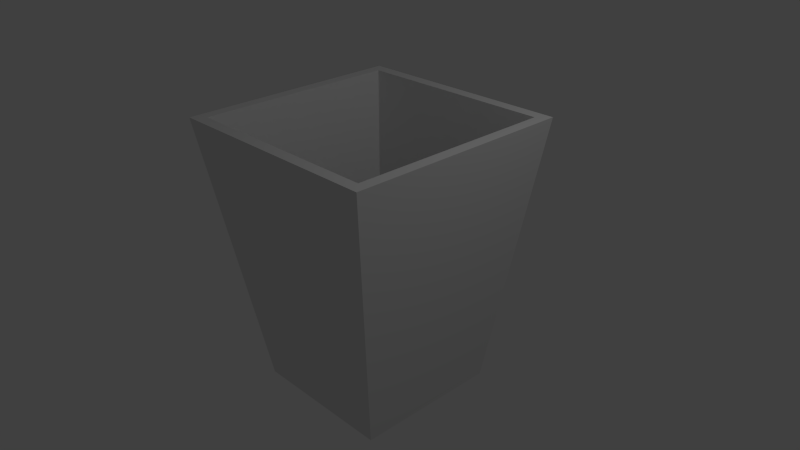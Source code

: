 # Source: waste_bin_.blend  (saved by Blender 2.76.0; exported with 4.5.12 LTS)
import bpy
from mathutils import Matrix  # noqa: F401  (used for matrix-valued properties, if any)

bpy.ops.wm.read_factory_settings(use_empty=True)
scene = bpy.context.scene
scene.name = 'Scene'

# ---- collections
col_collection_1 = bpy.data.collections.new('Collection 1'); scene.collection.children.link(col_collection_1)

# ---- materials (node trees are filled in below, after node groups)
mat_material = bpy.data.materials.new('Material')
mat_material.alpha_threshold = 0.0
mat_material.use_transparent_shadow = False
mat_material.roughness = 0.5
mat_material.line_color = (0.0, 0.0, 0.0, 1.0)

# ---- material node trees

# ---- world
world_world = bpy.data.worlds.new('World'); scene.world = world_world
world_world.color = (0.05088, 0.05088, 0.05088)
world_world.use_sun_shadow = False
world_world.sun_shadow_jitter_overblur = 0.0
world_world.cycles.sampling_method = 'MANUAL'
world_world.cycles.sample_map_resolution = 256

# ---- cameras
cam_camera = bpy.data.cameras.new('Camera')
cam_camera.clip_end = 100.0
cam_camera.lens = 35.0
cam_camera.sensor_width = 32.0
cam_camera.sensor_height = 18.0
cam_camera.ortho_scale = 7.314
cam_camera.dof.focus_distance = 0.0
cam_camera.dof.aperture_fstop = 128.0

# ---- lights
light_lamp = bpy.data.lights.new('Lamp', 'POINT')
light_lamp.transmission_factor = 0.0
light_lamp.cutoff_distance = 30.0
light_lamp.energy = 100.0
light_lamp.shadow_buffer_clip_start = 1.001
light_lamp.shadow_soft_size = 0.1
light_lamp.shadow_maximum_resolution = 0.006
light_lamp.use_absolute_resolution = True
light_lamp.cycles.use_multiple_importance_sampling = False

# ---- meshes
me_cube = bpy.data.meshes.new('Cube')
me_cube.from_pydata([(1.0, 1.0, -1.0), (1.0, -1.0, -1.0), (-1.0, -1.0, -1.0), (-1.0, 1.0, -1.0), (1.381, 1.381, 1.0), (1.381, -1.381, 1.0), (-1.381, -1.381, 1.0), (-1.381, 1.381, 1.0), (1.535, 1.535, 1.0), (1.535, -1.535, 1.0), (-1.535, 1.535, 1.0), (-1.535, -1.535, 1.0), (0.989, 0.989, -0.8243), (0.989, -0.989, -0.8243), (-0.989, 0.989, -0.8243), (-0.989, -0.989, -0.8243)], [], [(0, 1, 2, 3), (7, 6, 15, 14), (0, 8, 9, 1), (1, 9, 11, 2), (2, 11, 10, 3), (8, 0, 3, 10), (4, 5, 9, 8), (7, 4, 8, 10), (5, 6, 11, 9), (6, 7, 10, 11), (12, 14, 15, 13), (4, 7, 14, 12), (6, 5, 13, 15), (5, 4, 12, 13)])
me_cube.materials.append(mat_material)
me_cube.use_remesh_preserve_volume = False
me_cube.use_remesh_preserve_attributes = False
me_cube.use_mirror_vertex_groups = False
me_cube.update()

# ---- objects
ob_cube = bpy.data.objects.new('Cube', me_cube)
ob_lamp = bpy.data.objects.new('Lamp', light_lamp)
ob_camera = bpy.data.objects.new('Camera', cam_camera)

# ---- transforms, parenting, visibility, modifiers, constraints
ob_cube.location = (0.0, 0.0, 0.0)
ob_cube.scale = (1.0, 1.0, 1.851)
ob_cube.lock_rotations_4d = False
ob_cube.empty_display_type = 'ARROWS'
ob_cube.lineart.crease_threshold = 0.0
ob_lamp.location = (4.076, 1.005, 5.904)
ob_lamp.rotation_euler = (0.6503, 0.05522, 1.866)
ob_lamp.lock_rotations_4d = False
ob_lamp.empty_display_type = 'ARROWS'
ob_lamp.color = (0.0, 0.0, 0.0, 0.0)
ob_lamp.lineart.crease_threshold = 0.0
ob_camera.location = (7.481, -6.508, 5.344)
ob_camera.rotation_euler = (1.109, 0.01082, 0.8149)
ob_camera.lock_rotations_4d = False
ob_camera.empty_display_type = 'ARROWS'
ob_camera.color = (0.0, 0.0, 0.0, 0.0)
ob_camera.display_type = 'WIRE'
ob_camera.lineart.crease_threshold = 0.0

# ---- collection membership
col_collection_1.objects.link(ob_cube)
col_collection_1.objects.link(ob_lamp)
col_collection_1.objects.link(ob_camera)

# ---- scene / render settings (as saved in the file)
scene.camera = ob_camera
scene.frame_start = 1; scene.frame_end = 250; scene.frame_set(1)
scene.render.engine = 'BLENDER_EEVEE_NEXT'
scene.render.resolution_percentage = 50
scene.render.dither_intensity = 0.0
scene.cycles.use_denoising = False
scene.cycles.samples = 10
scene.cycles.sampling_pattern = 'TABULATED_SOBOL'
scene.cycles.light_sampling_threshold = 0.0
scene.cycles.use_adaptive_sampling = False
scene.cycles.use_light_tree = False
scene.cycles.blur_glossy = 0.0
scene.cycles.pixel_filter_type = 'GAUSSIAN'
scene.cycles.sample_clamp_indirect = 0.0
scene.view_settings.view_transform = 'Standard'
bpy.context.view_layer.update()
